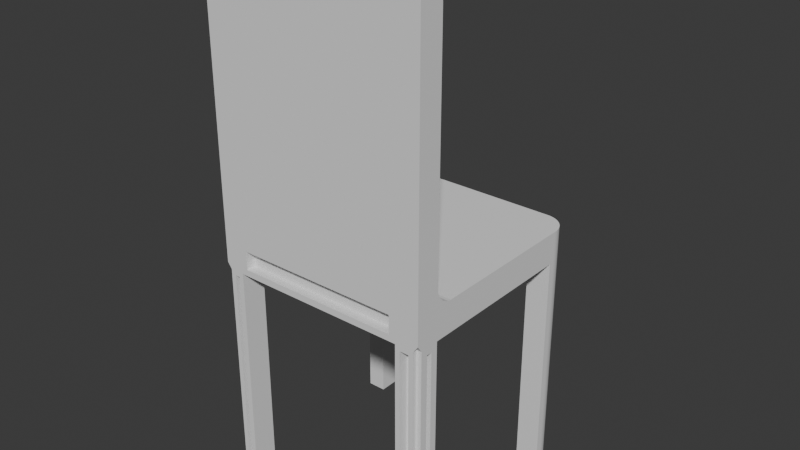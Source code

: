 # Source: chair.blend  (saved by Blender 4.2.66; exported with 4.5.12 LTS)
import bpy
from mathutils import Matrix  # noqa: F401  (used for matrix-valued properties, if any)

bpy.ops.wm.read_factory_settings(use_empty=True)
scene = bpy.context.scene
scene.name = 'Scene'

# ---- collections
col_collection = bpy.data.collections.new('Collection'); scene.collection.children.link(col_collection)

# ---- world
world_world = bpy.data.worlds.new('World'); scene.world = world_world
world_world.use_nodes = True; world_world.node_tree.nodes.clear()
_N = world_world.node_tree.nodes; _L = world_world.node_tree.links
n0 = _N.new('ShaderNodeOutputWorld'); n0.name = 'World Output'; n0.location = (300, 300)
n1 = _N.new('ShaderNodeBackground'); n1.name = 'Background'; n1.location = (10, 300)
n1.inputs[0].default_value = (0.05088, 0.05088, 0.05088, 1.0)
_L.new(n1.outputs[0], n0.inputs[0])
n0.is_active_output = True
world_world.color = (0.05088, 0.05088, 0.05088)
world_world.sun_shadow_jitter_overblur = 0.0

# ---- meshes
me_cube_020 = bpy.data.meshes.new('Cube.020')
me_cube_020.from_pydata([(-1.0, -1.0, -0.7155), (1.0, -1.0, -0.7155), (-0.8292, 1.0, -1.0), (-0.8292, 1.0, -0.7155), (-0.7708, -1.0, -0.9416), (-0.7708, -1.0, -0.7739), (-1.0, 0.7341, -1.0), (-1.0, 0.7341, -0.7155), (1.0, 0.7341, -1.0), (1.0, 0.7341, -0.7155), (-0.2975, 0.2024, -0.7155), (-0.8292, 0.7341, -1.0), (-1.0, -0.8524, -1.076), (-0.8292, -0.7764, -1.0), (1.0, -0.8404, -1.064), (0.7853, 1.0, -0.7155), (0.7269, -1.0, -0.9416), (0.7853, 1.0, -1.0), (0.7269, -1.0, -0.7739), (0.2536, 0.2024, -0.7155), (0.7853, 0.7341, -1.0), (0.7853, -0.7764, -1.0), (-1.0, -0.8524, -3.016), (-0.8292, 1.0, -3.092), (1.0, 0.7341, -3.092), (0.829, -1.0, -3.048), (-0.8729, -1.0, -3.048), (-0.8292, -0.7764, -3.092), (-1.0, 0.7341, -3.092), (-0.8292, 0.7341, -3.092), (1.0, -0.8404, -3.028), (0.7853, 1.0, -3.092), (0.7853, 0.7341, -3.092), (0.7853, -0.7764, -3.092), (1.0, -1.0, 1.744), (-0.8292, -1.0, 1.744), (-1.0, -1.0, 1.744), (0.7853, -1.0, 1.744), (1.0, -0.7764, 1.525), (1.0, -0.9953, 1.744), (1.0, -0.777, 1.542), (1.0, -0.7791, 1.559), (1.0, -0.7824, 1.576), (1.0, -0.7871, 1.592), (1.0, -0.793, 1.608), (1.0, -0.8002, 1.624), (1.0, -0.8086, 1.639), (1.0, -0.8182, 1.653), (1.0, -0.8288, 1.667), (1.0, -0.8405, 1.679), (1.0, -0.8531, 1.691), (1.0, -0.8666, 1.702), (1.0, -0.8809, 1.711), (1.0, -0.8959, 1.72), (1.0, -0.9115, 1.727), (1.0, -0.9276, 1.733), (1.0, -0.9442, 1.737), (1.0, -0.961, 1.741), (1.0, -0.9781, 1.743), (-0.8292, -0.9953, 1.744), (-0.8292, -0.7764, 1.525), (-0.8292, -0.9781, 1.743), (-0.8292, -0.961, 1.741), (-0.8292, -0.9442, 1.737), (-0.8292, -0.9276, 1.733), (-0.8292, -0.9115, 1.727), (-0.8292, -0.8959, 1.72), (-0.8292, -0.8809, 1.711), (-0.8292, -0.8666, 1.702), (-0.8292, -0.8531, 1.691), (-0.8292, -0.8405, 1.679), (-0.8292, -0.8288, 1.667), (-0.8292, -0.8182, 1.653), (-0.8292, -0.8086, 1.639), (-0.8292, -0.8002, 1.624), (-0.8292, -0.793, 1.608), (-0.8292, -0.7871, 1.592), (-0.8292, -0.7824, 1.576), (-0.8292, -0.7791, 1.559), (-0.8292, -0.777, 1.542), (-1.0, -0.9953, 1.744), (-1.0, -0.7764, 1.525), (-1.0, -0.9781, 1.743), (-1.0, -0.961, 1.741), (-1.0, -0.9442, 1.737), (-1.0, -0.9276, 1.733), (-1.0, -0.9115, 1.727), (-1.0, -0.8959, 1.72), (-1.0, -0.8809, 1.711), (-1.0, -0.8666, 1.702), (-1.0, -0.8531, 1.691), (-1.0, -0.8405, 1.679), (-1.0, -0.8288, 1.667), (-1.0, -0.8182, 1.653), (-1.0, -0.8086, 1.639), (-1.0, -0.8002, 1.624), (-1.0, -0.793, 1.608), (-1.0, -0.7871, 1.592), (-1.0, -0.7824, 1.576), (-1.0, -0.7791, 1.559), (-1.0, -0.777, 1.542), (0.7853, -0.7764, 1.525), (0.7853, -0.9953, 1.744), (0.7853, -0.777, 1.542), (0.7853, -0.7791, 1.559), (0.7853, -0.7824, 1.576), (0.7853, -0.7871, 1.592), (0.7853, -0.793, 1.608), (0.7853, -0.8002, 1.624), (0.7853, -0.8086, 1.639), (0.7853, -0.8182, 1.653), (0.7853, -0.8288, 1.667), (0.7853, -0.8405, 1.679), (0.7853, -0.8531, 1.691), (0.7853, -0.8666, 1.702), (0.7853, -0.8809, 1.711), (0.7853, -0.8959, 1.72), (0.7853, -0.9115, 1.727), (0.7853, -0.9276, 1.733), (0.7853, -0.9442, 1.737), (0.7853, -0.961, 1.741), (0.7853, -0.9781, 1.743), (-0.8315, 1.0, -1.0), (-1.0, 0.8315, -1.0), (-0.8448, 0.9995, -1.0), (-0.8579, 0.9979, -1.0), (-0.8709, 0.9953, -1.0), (-0.8836, 0.9918, -1.0), (-0.896, 0.9872, -1.0), (-0.908, 0.9816, -1.0), (-0.9196, 0.9752, -1.0), (-0.9306, 0.9678, -1.0), (-0.9409, 0.9596, -1.0), (-0.9507, 0.9507, -1.0), (-0.9596, 0.9409, -1.0), (-0.9678, 0.9306, -1.0), (-0.9752, 0.9196, -1.0), (-0.9816, 0.908, -1.0), (-0.9872, 0.896, -1.0), (-0.9918, 0.8836, -1.0), (-0.9953, 0.8709, -1.0), (-0.9979, 0.8579, -1.0), (-0.9995, 0.8448, -1.0), (-0.8315, 1.0, -0.7155), (-1.0, 0.8315, -0.7155), (-0.8448, 0.9995, -0.7155), (-0.8579, 0.9979, -0.7155), (-0.8709, 0.9953, -0.7155), (-0.8836, 0.9918, -0.7155), (-0.896, 0.9872, -0.7155), (-0.908, 0.9816, -0.7155), (-0.9196, 0.9752, -0.7155), (-0.9306, 0.9678, -0.7155), (-0.9409, 0.9596, -0.7155), (-0.9507, 0.9507, -0.7155), (-0.9596, 0.9409, -0.7155), (-0.9678, 0.9306, -0.7155), (-0.9752, 0.9196, -0.7155), (-0.9816, 0.908, -0.7155), (-0.9872, 0.896, -0.7155), (-0.9918, 0.8836, -0.7155), (-0.9953, 0.8709, -0.7155), (-0.9979, 0.8579, -0.7155), (-0.9995, 0.8448, -0.7155), (-1.0, 0.8315, -3.092), (-0.8315, 1.0, -3.092), (-0.9995, 0.8448, -3.092), (-0.9979, 0.8579, -3.092), (-0.9953, 0.8709, -3.092), (-0.9918, 0.8836, -3.092), (-0.9872, 0.896, -3.092), (-0.9816, 0.908, -3.092), (-0.9752, 0.9196, -3.092), (-0.9678, 0.9306, -3.092), (-0.9596, 0.9409, -3.092), (-0.9507, 0.9507, -3.092), (-0.9409, 0.9596, -3.092), (-0.9306, 0.9678, -3.092), (-0.9196, 0.9752, -3.092), (-0.908, 0.9816, -3.092), (-0.896, 0.9872, -3.092), (-0.8836, 0.9918, -3.092), (-0.8709, 0.9953, -3.092), (-0.8579, 0.9979, -3.092), (-0.8448, 0.9995, -3.092), (1.0, 0.7836, -1.0), (0.7836, 1.0, -1.0), (0.9993, 0.8006, -1.0), (0.9973, 0.8175, -1.0), (0.994, 0.8341, -1.0), (0.9894, 0.8505, -1.0), (0.9835, 0.8664, -1.0), (0.9764, 0.8819, -1.0), (0.9681, 0.8967, -1.0), (0.9587, 0.9108, -1.0), (0.9482, 0.9241, -1.0), (0.9366, 0.9366, -1.0), (0.9241, 0.9482, -1.0), (0.9108, 0.9587, -1.0), (0.8967, 0.9681, -1.0), (0.8819, 0.9764, -1.0), (0.8664, 0.9835, -1.0), (0.8505, 0.9894, -1.0), (0.8341, 0.994, -1.0), (0.8175, 0.9973, -1.0), (0.8006, 0.9993, -1.0), (1.0, 0.7836, -0.7155), (0.7853, 1.0, -0.7155), (0.9993, 0.8006, -0.7155), (0.9974, 0.8175, -0.7155), (0.9941, 0.8341, -0.7155), (0.9895, 0.8505, -0.7155), (0.9837, 0.8664, -0.7155), (0.9766, 0.8819, -0.7155), (0.9684, 0.8967, -0.7155), (0.959, 0.9108, -0.7155), (0.9485, 0.9241, -0.7155), (0.9371, 0.9366, -0.7155), (0.9247, 0.9482, -0.7155), (0.9115, 0.9587, -0.7155), (0.8975, 0.9681, -0.7155), (0.8828, 0.9764, -0.7155), (0.8674, 0.9835, -0.7155), (0.8516, 0.9894, -0.7155), (0.8354, 0.994, -0.7155), (0.8189, 0.9973, -0.7155), (0.8021, 0.9993, -0.7155), (0.7853, 1.0, -3.092), (1.0, 0.7836, -3.092), (0.8021, 0.9993, -3.092), (0.8189, 0.9973, -3.092), (0.8354, 0.994, -3.092), (0.8516, 0.9894, -3.092), (0.8674, 0.9835, -3.092), (0.8828, 0.9764, -3.092), (0.8975, 0.9681, -3.092), (0.9115, 0.9587, -3.092), (0.9247, 0.9482, -3.092), (0.9371, 0.9366, -3.092), (0.9485, 0.9241, -3.092), (0.959, 0.9108, -3.092), (0.9684, 0.8967, -3.092), (0.9766, 0.8819, -3.092), (0.9837, 0.8664, -3.092), (0.9895, 0.8505, -3.092), (0.9941, 0.8341, -3.092), (0.9974, 0.8175, -3.092), (0.9993, 0.8006, -3.092), (0.9134, -1.0, -1.044), (1.0, -0.8931, -1.064), (1.0, -1.0, -0.9393), (0.9571, -0.9884, -1.0), (0.9571, -0.9768, -1.0), (0.9571, -0.9653, -1.0), (0.9653, -0.9571, -1.0), (0.9768, -0.9571, -1.0), (0.9884, -0.9571, -1.0), (1.0, -0.8931, -3.028), (0.9134, -1.0, -3.048), (0.9884, -0.9571, -3.092), (0.9768, -0.9571, -3.092), (0.9653, -0.9571, -3.092), (0.9571, -0.9653, -3.092), (0.9571, -0.9768, -3.092), (0.9571, -0.9884, -3.092), (-1.0, -0.8851, -1.076), (-0.9174, -1.0, -1.044), (-1.0, -1.0, -0.945), (-0.9895, -0.9611, -1.0), (-0.979, -0.9611, -1.0), (-0.9685, -0.9611, -1.0), (-0.9611, -0.9685, -1.0), (-0.9611, -0.979, -1.0), (-0.9611, -0.9895, -1.0), (-0.9174, -1.0, -3.048), (-1.0, -0.8851, -3.016), (-0.9611, -0.9895, -3.092), (-0.9611, -0.979, -3.092), (-0.9611, -0.9685, -3.092), (-0.9685, -0.9611, -3.092), (-0.979, -0.9611, -3.092), (-0.9895, -0.9611, -3.092), (1.0, -0.6203, -0.7155), (1.0, -0.7764, -0.5595), (1.0, -0.9324, -0.7155), (1.0, -0.7764, -0.8716), (1.0, -0.6501, -0.7114), (1.0, -0.6783, -0.701), (1.0, -0.7042, -0.6857), (1.0, -0.7272, -0.6663), (1.0, -0.7466, -0.6434), (1.0, -0.7619, -0.6175), (1.0, -0.7722, -0.5893), (-0.8292, -0.7764, -0.5595), (-0.2975, -0.08864, -0.7155), (-0.8292, -0.7722, -0.5893), (-0.8292, -0.7619, -0.6175), (-0.8292, -0.7466, -0.6434), (-0.8292, -0.7272, -0.6663), (-0.8292, -0.7042, -0.6857), (-0.8292, -0.6783, -0.701), (-0.8292, -0.6501, -0.7114), (-1.0, -0.7764, -0.5595), (-1.0, -0.6203, -0.7155), (-1.0, -0.7764, -0.8716), (-1.0, -0.9324, -0.7155), (-1.0, -0.7722, -0.5893), (-1.0, -0.7619, -0.6175), (-1.0, -0.7466, -0.6434), (-1.0, -0.7272, -0.6663), (-1.0, -0.7042, -0.6857), (-1.0, -0.6783, -0.701), (-1.0, -0.6501, -0.7114), (0.2536, -0.08864, -0.7155), (0.7853, -0.7764, -0.5595), (0.7853, -0.6501, -0.7114), (0.7853, -0.6783, -0.701), (0.7853, -0.7042, -0.6857), (0.7853, -0.7272, -0.6663), (0.7853, -0.7466, -0.6434), (0.7853, -0.7619, -0.6175), (0.7853, -0.7722, -0.5893), (-0.8292, 0.7341, -0.7155), (0.7853, 0.7341, -0.7155), (0.7853, -0.6203, -0.7155), (-0.8292, -0.6203, -0.7155), (-0.6531, 0.558, -0.7155), (0.6091, 0.558, -0.7155), (0.6091, -0.4442, -0.7155), (-0.6531, -0.4442, -0.7155), (-0.5027, 0.4076, -0.7155), (0.4587, 0.4076, -0.7155), (0.4587, -0.2938, -0.7155), (-0.5027, -0.2938, -0.7155), (0.7853, -1.0, -0.7155), (-0.8292, -1.0, -0.7155), (-0.8729, -1.0, -1.044), (0.829, -1.0, -1.044), (0.7269, -0.9163, -0.7739), (-0.7708, -0.9163, -0.7739), (-0.7708, -0.9163, -0.9416), (0.7269, -0.9163, -0.9416), (-1.0, -0.7764, -3.092), (-1.0, -0.7764, -1.0), (-1.0, -0.9611, -1.0), (-1.0, -0.9611, -3.092), (-0.8996, -0.8524, -3.016), (-0.8996, -0.8524, -1.076), (-0.8996, -0.8851, -1.076), (-0.8996, -0.8851, -3.016), (1.0, -0.7764, -1.0), (1.0, -0.7764, -3.092), (1.0, -0.9571, -3.092), (1.0, -0.9571, -1.0), (1.0, -0.8404, -1.064), (1.0, -0.8404, -3.028), (1.0, -0.8931, -3.028), (1.0, -0.8931, -1.064), (1.0, -0.8404, -1.064), (1.0, -0.8404, -3.028), (1.0, -0.8931, -3.028), (1.0, -0.8931, -1.064), (0.8625, -0.8404, -1.064), (0.8625, -0.8404, -3.028), (0.8625, -0.8931, -3.028), (0.8625, -0.8931, -1.064), (-0.8292, -1.0, -1.0), (-0.8292, -1.0, -3.092), (0.7853, -1.0, -1.0), (0.7853, -1.0, -3.092), (0.9571, -1.0, -1.0), (0.9571, -1.0, -3.092), (-0.9611, -1.0, -3.092), (-0.9611, -1.0, -1.0), (-0.8729, -0.9123, -1.044), (-0.8729, -0.9123, -3.048), (0.829, -0.9123, -1.044), (0.829, -0.9123, -3.048), (0.9134, -0.9123, -1.044), (0.9134, -0.9123, -3.048), (-0.9174, -0.9123, -3.048), (-0.9174, -0.9123, -1.044)], [], [(6, 123, 164, 28), (17, 186, 227, 31), (14, 249, 357, 354), (266, 274, 380, 381), (13, 366, 367, 27), (0, 335, 35, 36), (335, 334, 37, 35), (20, 17, 31, 32), (4, 16, 341, 340), (122, 2, 23, 165), (343, 13, 27, 342), (15, 3, 322, 323), (164, 166, 167, 168, 169, 170, 171, 172, 173, 174, 175, 176, 177, 178, 179, 180, 181, 182, 183, 184, 165, 23, 29, 28), (206, 208, 209, 210, 211, 212, 213, 214, 215, 216, 217, 218, 219, 220, 221, 222, 223, 224, 225, 226, 207, 15, 323, 9), (185, 8, 24, 228), (302, 305, 0, 36, 80, 82, 83, 84, 85, 86, 87, 88, 89, 90, 91, 92, 93, 94, 95, 96, 97, 98, 99, 100, 81), (366, 335, 0, 267, 373), (6, 11, 13, 343), (314, 293, 60, 101), (293, 302, 81, 60), (20, 8, 350, 21), (322, 7, 303, 325), (11, 20, 21, 13), (283, 314, 101, 38), (2, 17, 20, 11), (31, 227, 229, 230, 231, 232, 233, 234, 235, 236, 237, 238, 239, 240, 241, 242, 243, 244, 245, 246, 247, 228, 24, 32), (274, 26, 375, 380), (344, 267, 0, 305, 304, 343), (13, 21, 368, 366), (2, 3, 15, 17), (9, 323, 324, 282), (2, 11, 29, 23), (11, 6, 28, 29), (6, 7, 144, 123), (8, 20, 32, 24), (3, 143, 145, 146, 147, 148, 149, 150, 151, 152, 153, 154, 155, 156, 157, 158, 159, 160, 161, 162, 163, 144, 7, 322), (368, 21, 33, 369), (21, 350, 351, 33), (342, 27, 367, 372, 276, 277, 278, 279, 280, 281, 345), (17, 15, 207, 186), (33, 351, 352, 259, 260, 261, 262, 263, 264, 371, 369), (343, 304, 303, 7, 6), (59, 80, 36, 35), (8, 9, 282, 285, 350), (19, 10, 294, 313), (334, 1, 34, 37), (102, 59, 35, 37), (39, 102, 37, 34), (102, 39, 58, 121), (121, 58, 57, 120), (120, 57, 56, 119), (119, 56, 55, 118), (118, 55, 54, 117), (117, 54, 53, 116), (116, 53, 52, 115), (115, 52, 51, 114), (114, 51, 50, 113), (113, 50, 49, 112), (112, 49, 48, 111), (111, 48, 47, 110), (110, 47, 46, 109), (109, 46, 45, 108), (108, 45, 44, 107), (107, 44, 43, 106), (106, 43, 42, 105), (105, 42, 41, 104), (104, 41, 40, 103), (103, 40, 38, 101), (80, 59, 61, 82), (82, 61, 62, 83), (83, 62, 63, 84), (84, 63, 64, 85), (85, 64, 65, 86), (86, 65, 66, 87), (87, 66, 67, 88), (88, 67, 68, 89), (89, 68, 69, 90), (90, 69, 70, 91), (91, 70, 71, 92), (92, 71, 72, 93), (93, 72, 73, 94), (94, 73, 74, 95), (95, 74, 75, 96), (96, 75, 76, 97), (97, 76, 77, 98), (98, 77, 78, 99), (99, 78, 79, 100), (100, 79, 60, 81), (59, 102, 121, 61), (61, 121, 120, 62), (62, 120, 119, 63), (63, 119, 118, 64), (64, 118, 117, 65), (65, 117, 116, 66), (66, 116, 115, 67), (67, 115, 114, 68), (68, 114, 113, 69), (69, 113, 112, 70), (70, 112, 111, 71), (71, 111, 110, 72), (72, 110, 109, 73), (73, 109, 108, 74), (74, 108, 107, 75), (75, 107, 106, 76), (76, 106, 105, 77), (77, 105, 104, 78), (78, 104, 103, 79), (79, 103, 101, 60), (350, 285, 284, 1, 250, 353), (143, 122, 124, 145), (145, 124, 125, 146), (146, 125, 126, 147), (147, 126, 127, 148), (148, 127, 128, 149), (149, 128, 129, 150), (150, 129, 130, 151), (151, 130, 131, 152), (152, 131, 132, 153), (153, 132, 133, 154), (154, 133, 134, 155), (155, 134, 135, 156), (156, 135, 136, 157), (157, 136, 137, 158), (158, 137, 138, 159), (159, 138, 139, 160), (160, 139, 140, 161), (161, 140, 141, 162), (162, 141, 142, 163), (163, 142, 123, 144), (164, 123, 142, 166), (166, 142, 141, 167), (167, 141, 140, 168), (168, 140, 139, 169), (169, 139, 138, 170), (170, 138, 137, 171), (171, 137, 136, 172), (172, 136, 135, 173), (173, 135, 134, 174), (174, 134, 133, 175), (175, 133, 132, 176), (176, 132, 131, 177), (177, 131, 130, 178), (178, 130, 129, 179), (179, 129, 128, 180), (180, 128, 127, 181), (181, 127, 126, 182), (182, 126, 125, 183), (183, 125, 124, 184), (184, 124, 122, 165), (122, 143, 3, 2), (206, 185, 187, 208), (208, 187, 188, 209), (209, 188, 189, 210), (210, 189, 190, 211), (211, 190, 191, 212), (212, 191, 192, 213), (213, 192, 193, 214), (214, 193, 194, 215), (215, 194, 195, 216), (216, 195, 196, 217), (217, 196, 197, 218), (218, 197, 198, 219), (219, 198, 199, 220), (220, 199, 200, 221), (221, 200, 201, 222), (222, 201, 202, 223), (223, 202, 203, 224), (224, 203, 204, 225), (225, 204, 205, 226), (226, 205, 186, 207), (185, 228, 247, 187), (187, 247, 246, 188), (188, 246, 245, 189), (189, 245, 244, 190), (190, 244, 243, 191), (191, 243, 242, 192), (192, 242, 241, 193), (193, 241, 240, 194), (194, 240, 239, 195), (195, 239, 238, 196), (196, 238, 237, 197), (197, 237, 236, 198), (198, 236, 235, 199), (199, 235, 234, 200), (200, 234, 233, 201), (201, 233, 232, 202), (202, 232, 231, 203), (203, 231, 230, 204), (204, 230, 229, 205), (205, 229, 227, 186), (185, 206, 9, 8), (370, 251, 250), (251, 252, 250), (252, 253, 250), (253, 254, 250), (254, 255, 250), (255, 256, 250), (256, 353, 250), (352, 353, 256, 259), (259, 256, 255, 260), (260, 255, 254, 261), (261, 254, 253, 262), (262, 253, 252, 263), (263, 252, 251, 264), (264, 251, 370, 371), (370, 250, 1, 334, 368), (344, 268, 267), (268, 269, 267), (269, 270, 267), (270, 271, 267), (271, 272, 267), (272, 273, 267), (273, 373, 267), (344, 345, 281, 268), (268, 281, 280, 269), (269, 280, 279, 270), (270, 279, 278, 271), (271, 278, 277, 272), (272, 277, 276, 273), (273, 276, 372, 373), (12, 22, 346, 347), (282, 286, 287, 288, 289, 290, 291, 292, 283, 284, 285), (302, 306, 307, 308, 309, 310, 311, 312, 303, 304, 305), (314, 283, 292, 321), (321, 292, 291, 320), (320, 291, 290, 319), (319, 290, 289, 318), (318, 289, 288, 317), (317, 288, 287, 316), (316, 287, 286, 315), (315, 286, 282, 324), (302, 293, 295, 306), (306, 295, 296, 307), (307, 296, 297, 308), (308, 297, 298, 309), (309, 298, 299, 310), (310, 299, 300, 311), (311, 300, 301, 312), (312, 301, 325, 303), (293, 314, 321, 295), (295, 321, 320, 296), (296, 320, 319, 297), (297, 319, 318, 298), (298, 318, 317, 299), (299, 317, 316, 300), (300, 316, 315, 301), (301, 315, 324, 325), (1, 284, 283, 38, 40, 41, 42, 43, 44, 45, 46, 47, 48, 49, 50, 51, 52, 53, 54, 55, 56, 57, 58, 39, 34), (326, 327, 323, 322), (328, 329, 325, 324), (327, 328, 324, 323), (329, 326, 322, 325), (330, 331, 327, 326), (332, 333, 329, 328), (331, 332, 328, 327), (333, 330, 326, 329), (10, 19, 331, 330), (313, 294, 333, 332), (19, 313, 332, 331), (294, 10, 330, 333), (5, 18, 334, 335), (4, 5, 335, 366), (16, 4, 366, 368), (18, 16, 368, 334), (341, 338, 339, 340), (18, 5, 339, 338), (16, 18, 338, 341), (5, 4, 340, 339), (22, 12, 343, 342), (265, 275, 345, 344), (12, 265, 344, 343), (275, 22, 342, 345), (348, 347, 346, 349), (22, 275, 349, 346), (275, 265, 348, 349), (265, 12, 347, 348), (14, 30, 351, 350), (257, 249, 353, 352), (249, 14, 350, 353), (30, 257, 352, 351), (356, 355, 359, 360), (30, 14, 354, 355), (257, 30, 355, 356), (249, 257, 356, 357), (358, 361, 365, 362), (357, 356, 360, 361), (354, 357, 361, 358), (355, 354, 358, 359), (362, 365, 364, 363), (359, 358, 362, 363), (360, 359, 363, 364), (361, 360, 364, 365), (336, 26, 367, 366), (25, 337, 368, 369), (248, 258, 371, 370), (337, 248, 370, 368), (258, 25, 369, 371), (274, 266, 373, 372), (266, 336, 366, 373), (26, 274, 372, 367), (374, 381, 380, 375), (378, 376, 377, 379), (248, 337, 376, 378), (337, 25, 377, 376), (336, 266, 381, 374), (25, 258, 379, 377), (258, 248, 378, 379), (26, 336, 374, 375)])
_uv = me_cube_020.uv_layers.new(name='UVMap')
_uv.uv.foreach_set('vector', [0.375, 0.2168, 0.375, 0.2289, 0.375, 0.2289, 0.375, 0.2168, 0.375, 0.4732, 0.375, 0.473, 0.375, 0.4732, 0.375, 0.4732, 0.375, 0.73, 0.375, 0.7366, 0.375, 0.7366, 0.375, 0.73, 0.375, 0.9897, 0.375, 0.9897, 0.375, 0.9897, 0.375, 0.9897, 0.1463, 0.722, 0.1463, 0.75, 0.1463, 0.75, 0.1463, 0.722, 0.625, 1.0, 0.625, 0.9787, 0.625, 0.9787, 0.625, 1.0, 0.625, 0.9787, 0.625, 0.7768, 0.625, 0.7768, 0.625, 0.9787, 0.3482, 0.5332, 0.3482, 0.5, 0.3482, 0.5, 0.3482, 0.5332, 0.4263, 0.9714, 0.4263, 0.7841, 0.4263, 0.7841, 0.4263, 0.9714, 0.375, 0.2711, 0.375, 0.2713, 0.375, 0.2713, 0.375, 0.2711, 0.125, 0.722, 0.1463, 0.722, 0.1463, 0.722, 0.125, 0.722, 0.6518, 0.5, 0.8537, 0.5, 0.8537, 0.5332, 0.6518, 0.5332, 0.125, 0.5211, 0.1251, 0.5194, 0.1253, 0.5178, 0.1256, 0.5161, 0.126, 0.5146, 0.1266, 0.513, 0.1273, 0.5115, 0.1281, 0.5101, 0.129, 0.5087, 0.13, 0.5074, 0.1312, 0.5062, 0.1324, 0.505, 0.1337, 0.504, 0.1351, 0.5031, 0.1365, 0.5023, 0.138, 0.5016, 0.1396, 0.501, 0.1411, 0.5006, 0.1428, 0.5003, 0.1444, 0.5001, 0.1461, 0.5, 0.1463, 0.5, 0.1463, 0.5332, 0.125, 0.5332, 0.625, 0.527, 0.6251, 0.5249, 0.6253, 0.5228, 0.6257, 0.5207, 0.6263, 0.5187, 0.627, 0.5167, 0.6279, 0.5148, 0.629, 0.5129, 0.6301, 0.5111, 0.6314, 0.5095, 0.6329, 0.5079, 0.6344, 0.5065, 0.6361, 0.5052, 0.6378, 0.504, 0.6397, 0.5029, 0.6416, 0.5021, 0.6435, 0.5013, 0.6456, 0.5007, 0.6476, 0.5003, 0.6497, 0.5001, 0.6518, 0.5, 0.6518, 0.5, 0.6518, 0.5332, 0.625, 0.5332, 0.375, 0.527, 0.375, 0.5332, 0.375, 0.5332, 0.375, 0.527, 0.625, 0.02795, 0.625, 0.008449, 0.625, 0.0, 0.625, 0.0, 0.625, 0.0005884, 0.625, 0.002735, 0.625, 0.004869, 0.625, 0.006977, 0.625, 0.009045, 0.625, 0.01106, 0.625, 0.01301, 0.625, 0.01489, 0.625, 0.01667, 0.625, 0.01836, 0.625, 0.01994, 0.625, 0.0214, 0.625, 0.02273, 0.625, 0.02392, 0.625, 0.02497, 0.625, 0.02587, 0.625, 0.02661, 0.625, 0.0272, 0.625, 0.02762, 0.625, 0.02787, 0.625, 0.02795, 0.375, 0.9787, 0.625, 0.9787, 0.625, 1.0, 0.4234, 1.0, 0.375, 0.9951, 0.125, 0.5332, 0.1463, 0.5332, 0.1463, 0.722, 0.125, 0.722, 0.6518, 0.722, 0.8537, 0.722, 0.8537, 0.722, 0.6518, 0.722, 0.8537, 0.722, 0.875, 0.722, 0.875, 0.722, 0.8537, 0.722, 0.3482, 0.5332, 0.375, 0.5332, 0.375, 0.722, 0.3482, 0.722, 0.8537, 0.5332, 0.875, 0.5332, 0.875, 0.7025, 0.8537, 0.7025, 0.1463, 0.5332, 0.3482, 0.5332, 0.3482, 0.722, 0.1463, 0.722, 0.625, 0.722, 0.6518, 0.722, 0.6518, 0.722, 0.625, 0.722, 0.1463, 0.5, 0.3482, 0.5, 0.3482, 0.5332, 0.1463, 0.5332, 0.3482, 0.5, 0.3482, 0.5, 0.3503, 0.5001, 0.3524, 0.5003, 0.3544, 0.5007, 0.3565, 0.5013, 0.3584, 0.5021, 0.3603, 0.5029, 0.3622, 0.504, 0.3639, 0.5052, 0.3656, 0.5065, 0.3671, 0.5079, 0.3686, 0.5095, 0.3699, 0.5111, 0.371, 0.5129, 0.3721, 0.5148, 0.373, 0.5167, 0.3737, 0.5187, 0.3743, 0.5207, 0.3747, 0.5228, 0.3749, 0.5249, 0.375, 0.527, 0.375, 0.5332, 0.3482, 0.5332, 0.375, 0.9897, 0.375, 0.9841, 0.375, 0.9841, 0.375, 0.9897, 0.375, 0.004864, 0.4234, 0.0, 0.625, 0.0, 0.625, 0.008449, 0.4879, 0.02795, 0.375, 0.02795, 0.1463, 0.722, 0.3482, 0.722, 0.3482, 0.75, 0.1463, 0.75, 0.375, 0.2713, 0.625, 0.2713, 0.625, 0.4732, 0.375, 0.4732, 0.625, 0.5332, 0.6518, 0.5332, 0.6518, 0.7025, 0.625, 0.7025, 0.1463, 0.5, 0.1463, 0.5332, 0.1463, 0.5332, 0.1463, 0.5, 0.1463, 0.5332, 0.125, 0.5332, 0.125, 0.5332, 0.1463, 0.5332, 0.375, 0.2168, 0.625, 0.2168, 0.625, 0.2289, 0.375, 0.2289, 0.375, 0.5332, 0.3482, 0.5332, 0.3482, 0.5332, 0.375, 0.5332, 0.8537, 0.5, 0.8539, 0.5, 0.8556, 0.5001, 0.8572, 0.5003, 0.8589, 0.5006, 0.8604, 0.501, 0.862, 0.5016, 0.8635, 0.5023, 0.8649, 0.5031, 0.8663, 0.504, 0.8676, 0.505, 0.8688, 0.5062, 0.87, 0.5074, 0.871, 0.5087, 0.8719, 0.5101, 0.8727, 0.5115, 0.8734, 0.513, 0.874, 0.5146, 0.8744, 0.5161, 0.8747, 0.5178, 0.8749, 0.5194, 0.875, 0.5211, 0.875, 0.5332, 0.8537, 0.5332, 0.3482, 0.75, 0.3482, 0.722, 0.3482, 0.722, 0.3482, 0.75, 0.3482, 0.722, 0.375, 0.722, 0.375, 0.722, 0.3482, 0.722, 0.125, 0.722, 0.1463, 0.722, 0.1463, 0.75, 0.1299, 0.75, 0.1299, 0.7487, 0.1299, 0.7474, 0.1299, 0.7461, 0.1289, 0.7451, 0.1276, 0.7451, 0.1263, 0.7451, 0.125, 0.7451, 0.375, 0.4732, 0.625, 0.4732, 0.625, 0.4732, 0.375, 0.473, 0.3482, 0.722, 0.375, 0.722, 0.375, 0.7446, 0.3736, 0.7446, 0.3721, 0.7446, 0.3707, 0.7446, 0.3696, 0.7457, 0.3696, 0.7471, 0.3696, 0.7486, 0.3696, 0.75, 0.3482, 0.75, 0.375, 0.02795, 0.4879, 0.02795, 0.625, 0.04746, 0.625, 0.2168, 0.375, 0.2168, 0.8537, 0.7494, 0.875, 0.7494, 0.875, 0.75, 0.8537, 0.75, 0.375, 0.5332, 0.625, 0.5332, 0.625, 0.7025, 0.4879, 0.722, 0.375, 0.722, 0.7183, 0.5997, 0.7872, 0.5997, 0.7872, 0.6361, 0.7183, 0.6361, 0.625, 0.7768, 0.625, 0.75, 0.625, 0.75, 0.625, 0.7768, 0.6518, 0.7494, 0.8537, 0.7494, 0.8537, 0.75, 0.6518, 0.75, 0.625, 0.7494, 0.6518, 0.7494, 0.6518, 0.75, 0.625, 0.75, 0.6518, 0.7494, 0.625, 0.7494, 0.625, 0.7473, 0.6518, 0.7473, 0.6518, 0.7473, 0.625, 0.7473, 0.625, 0.7451, 0.6518, 0.7451, 0.6518, 0.7451, 0.625, 0.7451, 0.625, 0.743, 0.6518, 0.743, 0.6518, 0.743, 0.625, 0.743, 0.625, 0.741, 0.6518, 0.741, 0.6518, 0.741, 0.625, 0.741, 0.625, 0.7389, 0.6518, 0.7389, 0.6518, 0.7389, 0.625, 0.7389, 0.625, 0.737, 0.6518, 0.737, 0.6518, 0.737, 0.625, 0.737, 0.625, 0.7351, 0.6518, 0.7351, 0.6518, 0.7351, 0.625, 0.7351, 0.625, 0.7333, 0.6518, 0.7333, 0.6518, 0.7333, 0.625, 0.7333, 0.625, 0.7316, 0.6518, 0.7316, 0.6518, 0.7316, 0.625, 0.7316, 0.625, 0.7247, 0.6518, 0.722, 0.6518, 0.722, 0.625, 0.7247, 0.625, 0.7242, 0.6518, 0.722, 0.6518, 0.722, 0.625, 0.7242, 0.625, 0.7238, 0.6518, 0.722, 0.6518, 0.722, 0.625, 0.7238, 0.625, 0.7234, 0.6518, 0.722, 0.6518, 0.722, 0.625, 0.7234, 0.625, 0.723, 0.6518, 0.722, 0.6518, 0.722, 0.625, 0.723, 0.625, 0.7227, 0.6518, 0.722, 0.6518, 0.722, 0.625, 0.7227, 0.625, 0.7225, 0.6518, 0.722, 0.6518, 0.722, 0.625, 0.7225, 0.625, 0.7223, 0.6518, 0.722, 0.6518, 0.722, 0.625, 0.7223, 0.625, 0.7222, 0.6518, 0.722, 0.6518, 0.722, 0.625, 0.7222, 0.625, 0.7221, 0.6518, 0.722, 0.6518, 0.722, 0.625, 0.7221, 0.625, 0.722, 0.6518, 0.722, 0.875, 0.7494, 0.8537, 0.7494, 0.8537, 0.7473, 0.875, 0.7473, 0.875, 0.7473, 0.8537, 0.7473, 0.8537, 0.7451, 0.875, 0.7451, 0.875, 0.7451, 0.8537, 0.7451, 0.8537, 0.743, 0.875, 0.743, 0.875, 0.743, 0.8537, 0.743, 0.8537, 0.741, 0.875, 0.741, 0.875, 0.741, 0.8537, 0.741, 0.8537, 0.7389, 0.875, 0.7389, 0.875, 0.7389, 0.8537, 0.7389, 0.8537, 0.737, 0.875, 0.737, 0.875, 0.737, 0.8537, 0.737, 0.8537, 0.7351, 0.875, 0.7351, 0.875, 0.7351, 0.8537, 0.7351, 0.8537, 0.7333, 0.875, 0.7333, 0.875, 0.7333, 0.8537, 0.7333, 0.8537, 0.7316, 0.875, 0.7316, 0.875, 0.7316, 0.8537, 0.7316, 0.8537, 0.722, 0.875, 0.722, 0.875, 0.722, 0.8537, 0.722, 0.8537, 0.722, 0.875, 0.722, 0.875, 0.722, 0.8537, 0.722, 0.8537, 0.722, 0.875, 0.722, 0.875, 0.722, 0.8537, 0.722, 0.8537, 0.722, 0.875, 0.722, 0.875, 0.722, 0.8537, 0.722, 0.8537, 0.722, 0.875, 0.722, 0.875, 0.722, 0.8537, 0.722, 0.8537, 0.722, 0.875, 0.722, 0.875, 0.722, 0.8537, 0.722, 0.8537, 0.722, 0.875, 0.722, 0.875, 0.722, 0.8537, 0.722, 0.8537, 0.722, 0.875, 0.722, 0.875, 0.722, 0.8537, 0.722, 0.8537, 0.722, 0.875, 0.722, 0.875, 0.722, 0.8537, 0.722, 0.8537, 0.722, 0.875, 0.722, 0.875, 0.722, 0.8537, 0.722, 0.8537, 0.722, 0.875, 0.722, 0.8537, 0.7494, 0.6518, 0.7494, 0.6518, 0.7473, 0.8537, 0.7473, 0.8537, 0.7473, 0.6518, 0.7473, 0.6518, 0.7451, 0.8537, 0.7451, 0.8537, 0.7451, 0.6518, 0.7451, 0.6518, 0.743, 0.8537, 0.743, 0.8537, 0.743, 0.6518, 0.743, 0.6518, 0.741, 0.8537, 0.741, 0.8537, 0.741, 0.6518, 0.741, 0.6518, 0.7389, 0.8537, 0.7389, 0.8537, 0.7389, 0.6518, 0.7389, 0.6518, 0.737, 0.8537, 0.737, 0.8537, 0.737, 0.6518, 0.737, 0.6518, 0.7351, 0.8537, 0.7351, 0.8537, 0.7351, 0.6518, 0.7351, 0.6518, 0.7333, 0.8537, 0.7333, 0.8537, 0.7333, 0.6518, 0.7333, 0.6518, 0.7316, 0.8537, 0.7316, 0.8537, 0.7316, 0.6518, 0.7316, 0.6518, 0.722, 0.8537, 0.722, 0.8537, 0.722, 0.6518, 0.722, 0.6518, 0.722, 0.8537, 0.722, 0.8537, 0.722, 0.6518, 0.722, 0.6518, 0.722, 0.8537, 0.722, 0.8537, 0.722, 0.6518, 0.722, 0.6518, 0.722, 0.8537, 0.722, 0.8537, 0.722, 0.6518, 0.722, 0.6518, 0.722, 0.8537, 0.722, 0.8537, 0.722, 0.6518, 0.722, 0.6518, 0.722, 0.8537, 0.722, 0.8537, 0.722, 0.6518, 0.722, 0.6518, 0.722, 0.8537, 0.722, 0.8537, 0.722, 0.6518, 0.722, 0.6518, 0.722, 0.8537, 0.722, 0.8537, 0.722, 0.6518, 0.722, 0.6518, 0.722, 0.8537, 0.722, 0.8537, 0.722, 0.6518, 0.722, 0.6518, 0.722, 0.8537, 0.722, 0.8537, 0.722, 0.6518, 0.722, 0.6518, 0.722, 0.8537, 0.722, 0.375, 0.722, 0.4879, 0.722, 0.625, 0.7416, 0.625, 0.75, 0.4284, 0.75, 0.375, 0.7446, 0.625, 0.2711, 0.375, 0.2711, 0.375, 0.2694, 0.625, 0.2694, 0.625, 0.2694, 0.375, 0.2694, 0.375, 0.2678, 0.625, 0.2678, 0.625, 0.2678, 0.375, 0.2678, 0.375, 0.2661, 0.625, 0.2661, 0.625, 0.2661, 0.375, 0.2661, 0.375, 0.2646, 0.625, 0.2646, 0.625, 0.2646, 0.375, 0.2646, 0.375, 0.263, 0.625, 0.263, 0.625, 0.263, 0.375, 0.263, 0.375, 0.2615, 0.625, 0.2615, 0.625, 0.2615, 0.375, 0.2615, 0.375, 0.2601, 0.625, 0.2601, 0.625, 0.2601, 0.375, 0.2601, 0.375, 0.2587, 0.625, 0.2587, 0.625, 0.2587, 0.375, 0.2587, 0.375, 0.2574, 0.625, 0.2574, 0.625, 0.2574, 0.375, 0.2574, 0.375, 0.25, 0.625, 0.25, 0.625, 0.25, 0.375, 0.25, 0.375, 0.2426, 0.625, 0.2426, 0.625, 0.2426, 0.375, 0.2426, 0.375, 0.2413, 0.625, 0.2413, 0.625, 0.2413, 0.375, 0.2413, 0.375, 0.2399, 0.625, 0.2399, 0.625, 0.2399, 0.375, 0.2399, 0.375, 0.2385, 0.625, 0.2385, 0.625, 0.2385, 0.375, 0.2385, 0.375, 0.237, 0.625, 0.237, 0.625, 0.237, 0.375, 0.237, 0.375, 0.2354, 0.625, 0.2354, 0.625, 0.2354, 0.375, 0.2354, 0.375, 0.2339, 0.625, 0.2339, 0.625, 0.2339, 0.375, 0.2339, 0.375, 0.2322, 0.625, 0.2322, 0.625, 0.2322, 0.375, 0.2322, 0.375, 0.2306, 0.625, 0.2306, 0.625, 0.2306, 0.375, 0.2306, 0.375, 0.2289, 0.625, 0.2289, 0.375, 0.2289, 0.375, 0.2289, 0.375, 0.2306, 0.375, 0.2306, 0.375, 0.2306, 0.375, 0.2306, 0.375, 0.2322, 0.375, 0.2322, 0.375, 0.2322, 0.375, 0.2322, 0.375, 0.2339, 0.375, 0.2339, 0.375, 0.2339, 0.375, 0.2339, 0.375, 0.2354, 0.375, 0.2354, 0.375, 0.2354, 0.375, 0.2354, 0.375, 0.237, 0.375, 0.237, 0.375, 0.237, 0.375, 0.237, 0.375, 0.2385, 0.375, 0.2385, 0.375, 0.2385, 0.375, 0.2385, 0.375, 0.2399, 0.375, 0.2399, 0.375, 0.2399, 0.375, 0.2399, 0.375, 0.2413, 0.375, 0.2413, 0.375, 0.2413, 0.375, 0.2413, 0.375, 0.2426, 0.375, 0.2426, 0.375, 0.2426, 0.375, 0.2426, 0.375, 0.25, 0.375, 0.25, 0.375, 0.25, 0.375, 0.25, 0.375, 0.2574, 0.375, 0.2574, 0.375, 0.2574, 0.375, 0.2574, 0.375, 0.2587, 0.375, 0.2587, 0.375, 0.2587, 0.375, 0.2587, 0.375, 0.2601, 0.375, 0.2601, 0.375, 0.2601, 0.375, 0.2601, 0.375, 0.2615, 0.375, 0.2615, 0.375, 0.2615, 0.375, 0.2615, 0.375, 0.263, 0.375, 0.263, 0.375, 0.263, 0.375, 0.263, 0.375, 0.2646, 0.375, 0.2646, 0.375, 0.2646, 0.375, 0.2646, 0.375, 0.2661, 0.375, 0.2661, 0.375, 0.2661, 0.375, 0.2661, 0.375, 0.2678, 0.375, 0.2678, 0.375, 0.2678, 0.375, 0.2678, 0.375, 0.2694, 0.375, 0.2694, 0.375, 0.2694, 0.375, 0.2694, 0.375, 0.2711, 0.375, 0.2711, 0.375, 0.2711, 0.625, 0.2711, 0.625, 0.2713, 0.375, 0.2713, 0.625, 0.527, 0.375, 0.527, 0.375, 0.5249, 0.625, 0.5249, 0.625, 0.5249, 0.375, 0.5249, 0.375, 0.5228, 0.625, 0.5228, 0.625, 0.5228, 0.375, 0.5228, 0.375, 0.5207, 0.625, 0.5207, 0.625, 0.5207, 0.375, 0.5207, 0.375, 0.5187, 0.625, 0.5187, 0.625, 0.5187, 0.375, 0.5187, 0.375, 0.5167, 0.625, 0.5167, 0.625, 0.5167, 0.375, 0.5167, 0.375, 0.5148, 0.625, 0.5148, 0.625, 0.5148, 0.375, 0.5148, 0.375, 0.5129, 0.625, 0.5129, 0.625, 0.5129, 0.375, 0.5129, 0.375, 0.5111, 0.625, 0.5111, 0.625, 0.5111, 0.375, 0.5111, 0.375, 0.5095, 0.625, 0.5095, 0.625, 0.5095, 0.375, 0.5095, 0.375, 0.5, 0.625, 0.5, 0.625, 0.5, 0.375, 0.5, 0.375, 0.4905, 0.625, 0.4906, 0.625, 0.4906, 0.375, 0.4905, 0.375, 0.4889, 0.625, 0.4889, 0.625, 0.4889, 0.375, 0.4889, 0.375, 0.4871, 0.625, 0.4872, 0.625, 0.4872, 0.375, 0.4871, 0.375, 0.4852, 0.625, 0.4853, 0.625, 0.4853, 0.375, 0.4852, 0.375, 0.4833, 0.625, 0.4834, 0.625, 0.4834, 0.375, 0.4833, 0.375, 0.4813, 0.625, 0.4815, 0.625, 0.4815, 0.375, 0.4813, 0.375, 0.4793, 0.625, 0.4794, 0.625, 0.4794, 0.375, 0.4793, 0.375, 0.4772, 0.625, 0.4774, 0.625, 0.4774, 0.375, 0.4772, 0.375, 0.4751, 0.625, 0.4753, 0.625, 0.4753, 0.375, 0.4751, 0.375, 0.473, 0.625, 0.4732, 0.375, 0.527, 0.375, 0.527, 0.375, 0.5249, 0.375, 0.5249, 0.375, 0.5249, 0.375, 0.5249, 0.375, 0.5228, 0.375, 0.5228, 0.375, 0.5228, 0.375, 0.5228, 0.375, 0.5207, 0.375, 0.5207, 0.375, 0.5207, 0.375, 0.5207, 0.375, 0.5187, 0.375, 0.5187, 0.375, 0.5187, 0.375, 0.5187, 0.375, 0.5167, 0.375, 0.5167, 0.375, 0.5167, 0.375, 0.5167, 0.375, 0.5148, 0.375, 0.5148, 0.375, 0.5148, 0.375, 0.5148, 0.375, 0.5129, 0.375, 0.5129, 0.375, 0.5129, 0.375, 0.5129, 0.375, 0.5111, 0.375, 0.5111, 0.375, 0.5111, 0.375, 0.5111, 0.375, 0.5095, 0.375, 0.5095, 0.375, 0.5095, 0.375, 0.5095, 0.375, 0.5, 0.375, 0.5, 0.375, 0.5, 0.375, 0.5, 0.375, 0.4906, 0.375, 0.4905, 0.375, 0.4905, 0.375, 0.4906, 0.375, 0.4889, 0.375, 0.4889, 0.375, 0.4889, 0.375, 0.4889, 0.375, 0.4872, 0.375, 0.4871, 0.375, 0.4871, 0.375, 0.4872, 0.375, 0.4853, 0.375, 0.4852, 0.375, 0.4852, 0.375, 0.4853, 0.375, 0.4834, 0.375, 0.4833, 0.375, 0.4833, 0.375, 0.4834, 0.375, 0.4815, 0.375, 0.4813, 0.375, 0.4813, 0.375, 0.4815, 0.375, 0.4794, 0.375, 0.4793, 0.375, 0.4793, 0.375, 0.4794, 0.375, 0.4774, 0.375, 0.4772, 0.375, 0.4772, 0.375, 0.4774, 0.375, 0.4753, 0.375, 0.4751, 0.375, 0.4751, 0.375, 0.4753, 0.375, 0.4732, 0.375, 0.473, 0.375, 0.527, 0.625, 0.527, 0.625, 0.5332, 0.375, 0.5332, 0.375, 0.7554, 0.375, 0.7554, 0.4284, 0.75, 0.375, 0.7554, 0.375, 0.7554, 0.4284, 0.75, 0.375, 0.7554, 0.375, 0.7554, 0.4284, 0.75, 0.375, 0.7554, 0.375, 0.7543, 0.4284, 0.75, 0.375, 0.7543, 0.375, 0.7529, 0.4284, 0.75, 0.375, 0.7529, 0.375, 0.7514, 0.4284, 0.75, 0.375, 0.7514, 0.375, 0.75, 0.4284, 0.75, 0.375, 0.7446, 0.375, 0.7446, 0.375, 0.7446, 0.375, 0.7446, 0.375, 0.7446, 0.375, 0.7446, 0.375, 0.7446, 0.375, 0.7446, 0.375, 0.7446, 0.375, 0.7446, 0.375, 0.7446, 0.375, 0.7446, 0.375, 0.7446, 0.375, 0.7446, 0.375, 0.7554, 0.375, 0.7554, 0.375, 0.7554, 0.375, 0.7554, 0.375, 0.7554, 0.375, 0.7554, 0.375, 0.7554, 0.375, 0.7554, 0.375, 0.7554, 0.375, 0.7554, 0.375, 0.7554, 0.375, 0.7554, 0.375, 0.7554, 0.375, 0.7554, 0.375, 0.7554, 0.4284, 0.75, 0.625, 0.75, 0.625, 0.7768, 0.375, 0.7768, 0.375, 0.004864, 0.375, 0.004864, 0.4234, 0.0, 0.375, 0.004864, 0.375, 0.004864, 0.4234, 0.0, 0.375, 0.004864, 0.375, 0.004864, 0.4234, 0.0, 0.375, 0.004864, 0.375, 0.003936, 0.4234, 0.0, 0.375, 0.003936, 0.375, 0.002624, 0.4234, 0.0, 0.375, 0.002624, 0.375, 0.001312, 0.4234, 0.0, 0.375, 0.001312, 0.375, 0.0, 0.4234, 0.0, 0.375, 0.004864, 0.375, 0.004864, 0.375, 0.004864, 0.375, 0.004864, 0.375, 0.004864, 0.375, 0.004864, 0.375, 0.004864, 0.375, 0.004864, 0.375, 0.004864, 0.375, 0.004864, 0.375, 0.004864, 0.375, 0.004864, 0.375, 0.004864, 0.375, 0.004864, 0.375, 0.0, 0.375, 0.0, 0.375, 1.0, 0.375, 1.0, 0.375, 0.9951, 0.375, 0.9951, 0.375, 0.9951, 0.375, 0.9951, 0.375, 0.9951, 0.375, 0.9951, 0.375, 0.9951, 0.375, 0.9951, 0.375, 0.9951, 0.375, 0.9951, 0.375, 0.01845, 0.375, 0.01845, 0.375, 0.01845, 0.375, 0.01845, 0.625, 0.7025, 0.625, 0.7063, 0.625, 0.7098, 0.625, 0.713, 0.625, 0.7159, 0.625, 0.7183, 0.625, 0.7202, 0.625, 0.7215, 0.625, 0.722, 0.625, 0.7416, 0.4879, 0.722, 0.625, 0.02795, 0.736, 0.02847, 0.7112, 0.02977, 0.6884, 0.03168, 0.625, 0.02795, 0.625, 0.02795, 0.625, 0.02795, 0.625, 0.02795, 0.625, 0.02795, 0.4879, 0.02795, 0.625, 0.008449, 0.6518, 0.722, 0.625, 0.722, 0.625, 0.722, 0.6518, 0.722, 0.6518, 0.722, 0.625, 0.722, 0.625, 0.722, 0.6518, 0.722, 0.6518, 0.722, 0.625, 0.722, 0.625, 0.722, 0.6518, 0.722, 0.6518, 0.722, 0.625, 0.722, 0.625, 0.722, 0.6518, 0.722, 0.6518, 0.722, 0.625, 0.722, 0.625, 0.713, 0.6518, 0.713, 0.6518, 0.713, 0.625, 0.713, 0.625, 0.7098, 0.6518, 0.7098, 0.6518, 0.7098, 0.625, 0.7098, 0.625, 0.7063, 0.6518, 0.7063, 0.6518, 0.7063, 0.625, 0.7063, 0.625, 0.7025, 0.6518, 0.7025, 0.875, 0.722, 0.8537, 0.722, 0.8537, 0.722, 0.875, 0.722, 0.875, 0.722, 0.8537, 0.722, 0.8537, 0.722, 0.875, 0.722, 0.875, 0.722, 0.8537, 0.722, 0.8537, 0.722, 0.875, 0.722, 0.875, 0.722, 0.8537, 0.722, 0.8537, 0.722, 0.875, 0.722, 0.875, 0.722, 0.8537, 0.722, 0.8537, 0.713, 0.875, 0.713, 0.875, 0.713, 0.8537, 0.713, 0.8537, 0.7098, 0.875, 0.7098, 0.875, 0.7098, 0.8537, 0.7098, 0.8537, 0.7063, 0.875, 0.7063, 0.875, 0.7063, 0.8537, 0.7063, 0.8537, 0.7025, 0.875, 0.7025, 0.8537, 0.722, 0.6518, 0.722, 0.6518, 0.722, 0.8537, 0.722, 0.8537, 0.722, 0.6518, 0.722, 0.6518, 0.722, 0.8537, 0.722, 0.8537, 0.722, 0.6518, 0.722, 0.6518, 0.722, 0.8537, 0.722, 0.8537, 0.722, 0.6518, 0.722, 0.6518, 0.722, 0.8537, 0.722, 0.8537, 0.722, 0.6518, 0.722, 0.6518, 0.713, 0.8537, 0.713, 0.8537, 0.713, 0.6518, 0.713, 0.6518, 0.7098, 0.8537, 0.7098, 0.8537, 0.7098, 0.6518, 0.7098, 0.6518, 0.7063, 0.8537, 0.7063, 0.8537, 0.7063, 0.6518, 0.7063, 0.6518, 0.7025, 0.8537, 0.7025, 0.625, 0.75, 0.625, 0.7416, 0.625, 0.722, 0.625, 0.722, 0.625, 0.7221, 0.625, 0.7222, 0.625, 0.7223, 0.625, 0.7225, 0.625, 0.7227, 0.625, 0.723, 0.625, 0.7234, 0.625, 0.7238, 0.625, 0.7242, 0.625, 0.7247, 0.625, 0.7316, 0.625, 0.7333, 0.625, 0.7351, 0.625, 0.737, 0.625, 0.7389, 0.625, 0.741, 0.625, 0.743, 0.625, 0.7451, 0.625, 0.7473, 0.625, 0.7494, 0.625, 0.75, 0.8316, 0.5553, 0.6739, 0.5553, 0.6518, 0.5332, 0.8537, 0.5332, 0.6739, 0.6805, 0.8316, 0.6805, 0.8537, 0.7025, 0.6518, 0.7025, 0.6739, 0.5553, 0.6739, 0.6805, 0.6518, 0.7025, 0.6518, 0.5332, 0.8316, 0.6805, 0.8316, 0.5553, 0.8537, 0.5332, 0.8537, 0.7025, 0.8128, 0.5741, 0.6927, 0.5741, 0.6739, 0.5553, 0.8316, 0.5553, 0.6927, 0.6617, 0.8128, 0.6617, 0.8316, 0.6805, 0.6739, 0.6805, 0.6927, 0.5741, 0.6927, 0.6617, 0.6739, 0.6805, 0.6739, 0.5553, 0.8128, 0.6617, 0.8128, 0.5741, 0.8316, 0.5553, 0.8316, 0.6805, 0.7872, 0.5997, 0.7183, 0.5997, 0.6927, 0.5741, 0.8128, 0.5741, 0.7183, 0.6361, 0.7872, 0.6361, 0.8128, 0.6617, 0.6927, 0.6617, 0.7183, 0.5997, 0.7183, 0.6361, 0.6927, 0.6617, 0.6927, 0.5741, 0.7872, 0.6361, 0.7872, 0.5997, 0.8128, 0.5741, 0.8128, 0.6617, 0.5737, 0.9714, 0.5737, 0.7841, 0.625, 0.7768, 0.625, 0.9787, 0.4263, 0.9714, 0.5737, 0.9714, 0.625, 0.9787, 0.375, 0.9787, 0.4263, 0.7841, 0.4263, 0.9714, 0.375, 0.9787, 0.375, 0.7768, 0.5737, 0.7841, 0.4263, 0.7841, 0.375, 0.7768, 0.625, 0.7768, 0.4263, 0.7841, 0.5737, 0.7841, 0.5737, 0.9714, 0.4263, 0.9714, 0.5737, 0.7841, 0.5737, 0.9714, 0.5737, 0.9714, 0.5737, 0.7841, 0.4263, 0.7841, 0.5737, 0.7841, 0.5737, 0.7841, 0.4263, 0.7841, 0.5737, 0.9714, 0.4263, 0.9714, 0.4263, 0.9714, 0.5737, 0.9714, 0.375, 0.01845, 0.375, 0.01845, 0.375, 0.02795, 0.375, 0.02795, 0.375, 0.01437, 0.375, 0.01437, 0.375, 0.004864, 0.375, 0.004864, 0.375, 0.01845, 0.375, 0.01437, 0.375, 0.004864, 0.375, 0.02795, 0.375, 0.01437, 0.375, 0.01845, 0.375, 0.02795, 0.375, 0.004864, 0.375, 0.01437, 0.375, 0.01845, 0.375, 0.01845, 0.375, 0.01437, 0.375, 0.01845, 0.375, 0.01437, 0.375, 0.01437, 0.375, 0.01845, 0.375, 0.01437, 0.375, 0.01437, 0.375, 0.01437, 0.375, 0.01437, 0.375, 0.01437, 0.375, 0.01845, 0.375, 0.01845, 0.375, 0.01437, 0.375, 0.73, 0.375, 0.73, 0.375, 0.722, 0.375, 0.722, 0.375, 0.7366, 0.375, 0.7366, 0.375, 0.7446, 0.375, 0.7446, 0.375, 0.7366, 0.375, 0.73, 0.375, 0.722, 0.375, 0.7446, 0.375, 0.73, 0.375, 0.7366, 0.375, 0.7446, 0.375, 0.722, 0.375, 0.7366, 0.375, 0.73, 0.375, 0.73, 0.375, 0.7366, 0.375, 0.73, 0.375, 0.73, 0.375, 0.73, 0.375, 0.73, 0.375, 0.7366, 0.375, 0.73, 0.375, 0.73, 0.375, 0.7366, 0.375, 0.7366, 0.375, 0.7366, 0.375, 0.7366, 0.375, 0.7366, 0.375, 0.73, 0.375, 0.7366, 0.375, 0.7366, 0.375, 0.73, 0.375, 0.7366, 0.375, 0.7366, 0.375, 0.7366, 0.375, 0.7366, 0.375, 0.73, 0.375, 0.7366, 0.375, 0.7366, 0.375, 0.73, 0.375, 0.73, 0.375, 0.73, 0.375, 0.73, 0.375, 0.73, 0.375, 0.73, 0.375, 0.7366, 0.375, 0.7366, 0.375, 0.73, 0.375, 0.73, 0.375, 0.73, 0.375, 0.73, 0.375, 0.73, 0.375, 0.7366, 0.375, 0.73, 0.375, 0.73, 0.375, 0.7366, 0.375, 0.7366, 0.375, 0.7366, 0.375, 0.7366, 0.375, 0.7366, 0.375, 0.9841, 0.375, 0.9841, 0.375, 0.9787, 0.375, 0.9787, 0.375, 0.7714, 0.375, 0.7714, 0.375, 0.7768, 0.375, 0.7768, 0.375, 0.7608, 0.375, 0.7608, 0.375, 0.7554, 0.375, 0.7554, 0.375, 0.7714, 0.375, 0.7608, 0.375, 0.7554, 0.375, 0.7768, 0.375, 0.7608, 0.375, 0.7714, 0.375, 0.7768, 0.375, 0.7554, 0.375, 0.9897, 0.375, 0.9897, 0.375, 0.9951, 0.375, 0.9951, 0.375, 0.9897, 0.375, 0.9841, 0.375, 0.9787, 0.375, 0.9951, 0.375, 0.9841, 0.375, 0.9897, 0.375, 0.9951, 0.375, 0.9787, 0.375, 0.9841, 0.375, 0.9897, 0.375, 0.9897, 0.375, 0.9841, 0.375, 0.7608, 0.375, 0.7714, 0.375, 0.7714, 0.375, 0.7608, 0.375, 0.7608, 0.375, 0.7714, 0.375, 0.7714, 0.375, 0.7608, 0.375, 0.7714, 0.375, 0.7714, 0.375, 0.7714, 0.375, 0.7714, 0.375, 0.9841, 0.375, 0.9897, 0.375, 0.9897, 0.375, 0.9841, 0.375, 0.7714, 0.375, 0.7608, 0.375, 0.7608, 0.375, 0.7714, 0.375, 0.7608, 0.375, 0.7608, 0.375, 0.7608, 0.375, 0.7608, 0.375, 0.9841, 0.375, 0.9841, 0.375, 0.9841, 0.375, 0.9841])
me_cube_020.update()

# ---- objects
ob_cube = bpy.data.objects.new('Cube', me_cube_020)

# ---- transforms, parenting, visibility, modifiers, constraints
ob_cube.location = (0.5, 0.0, 3.1)

# ---- collection membership
scene.collection.objects.link(ob_cube)

# ---- scene / render settings (as saved in the file)
scene.frame_start = 1; scene.frame_end = 250; scene.frame_set(1)
scene.render.engine = 'BLENDER_EEVEE_NEXT'
bpy.context.view_layer.update()

# ---- added for rendering (the .blend has no active camera and no usable light): camera, sun
cam_auto = bpy.data.cameras.new('AutoCamera')
cam_auto.lens = 50.0
cam_auto.sensor_width = 36.0
cam_auto.clip_end = 1000.0
ob_auto_camera = bpy.data.objects.new('AutoCamera', cam_auto)
scene.collection.objects.link(ob_auto_camera)
ob_auto_camera.location = (5.68276, -6.21932, 6.5722)
ob_auto_camera.rotation_euler = (1.09748, -7.21219e-08, 0.694738)
scene.camera = ob_auto_camera
light_auto_sun = bpy.data.lights.new('AutoSun', 'SUN')
light_auto_sun.energy = 3.0
light_auto_sun.angle = 0.0523599
ob_auto_sun = bpy.data.objects.new('AutoSun', light_auto_sun)
scene.collection.objects.link(ob_auto_sun)
ob_auto_sun.rotation_euler = (0.872665, 0.174533, 0.523599)
bpy.context.view_layer.update()
